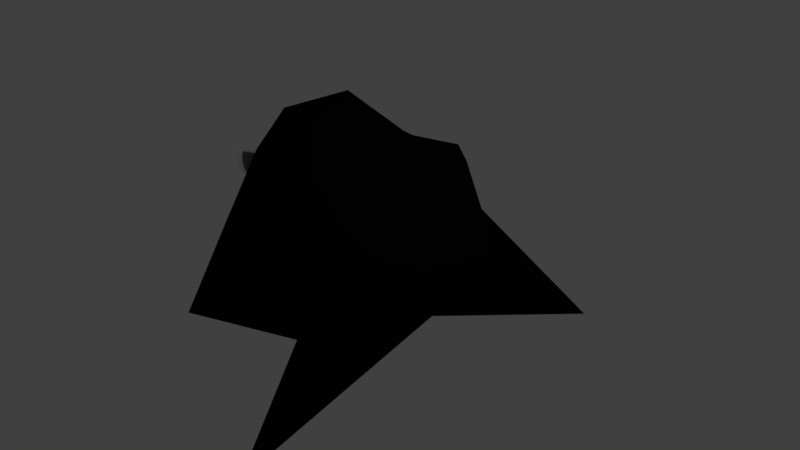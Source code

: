 # Source: crawler.blend  (saved by Blender 2.78.0; exported with 4.5.12 LTS)
import bpy
from mathutils import Matrix  # noqa: F401  (used for matrix-valued properties, if any)

bpy.ops.wm.read_factory_settings(use_empty=True)
scene = bpy.context.scene
scene.name = 'Scene'

# ---- collections
col_collection_1 = bpy.data.collections.new('Collection 1'); scene.collection.children.link(col_collection_1)

# ---- materials (node trees are filled in below, after node groups)
mat_eyes = bpy.data.materials.new('Eyes')
mat_eyes.alpha_threshold = 0.0
mat_eyes.use_transparent_shadow = False
mat_eyes.diffuse_color = (1.0, 1.0, 1.0, 1.0)
mat_eyes.roughness = 0.5
mat_eyes.specular_intensity = 1.0
mat_skin = bpy.data.materials.new('Skin')
mat_skin.alpha_threshold = 0.0
mat_skin.use_transparent_shadow = False
mat_skin.diffuse_color = (0.005199, 0.005605, 0.005175, 1.0)
mat_skin.roughness = 0.5

# ---- material node trees

# ---- world
world_world = bpy.data.worlds.new('World'); scene.world = world_world
world_world.color = (0.05088, 0.05088, 0.05088)
world_world.use_sun_shadow = False
world_world.sun_shadow_jitter_overblur = 0.0
world_world.cycles.sampling_method = 'MANUAL'

# ---- cameras
cam_camera = bpy.data.cameras.new('Camera')
cam_camera.clip_end = 100.0
cam_camera.lens = 35.0
cam_camera.sensor_width = 32.0
cam_camera.sensor_height = 18.0
cam_camera.ortho_scale = 7.314
cam_camera.dof.focus_distance = 0.0
cam_camera.dof.aperture_fstop = 128.0

# ---- lights
light_lamp = bpy.data.lights.new('Lamp', 'POINT')
light_lamp.transmission_factor = 0.0
light_lamp.cutoff_distance = 30.0
light_lamp.energy = 100.0
light_lamp.shadow_buffer_clip_start = 1.001
light_lamp.shadow_soft_size = 0.1
light_lamp.shadow_maximum_resolution = 0.006
light_lamp.use_absolute_resolution = True

# ---- meshes
me_circle = bpy.data.meshes.new('Circle')
me_circle.from_pydata([(-0.7416, -3.169, 0.508), (0.0003271, -1.323, 0.4653), (0.1645, -1.43, 0.4653), (0.3046, -1.567, 0.4661), (0.4152, -1.729, 0.4678), (0.4921, -1.909, 0.4702), (0.5324, -2.101, 0.4733), (0.5345, -2.297, 0.4768), (0.4984, -2.49, 0.4808), (0.4253, -2.672, 0.485), (0.3181, -2.836, 0.4893), (0.181, -2.976, 0.4935), (0.0192, -3.086, 0.4974), (-0.1611, -3.163, 0.501), (-0.3529, -3.203, 0.504), (-0.5489, -3.206, 0.5063), (-0.7458, -3.176, 0.1516), (-0.003887, -1.329, 0.1089), (0.1603, -1.437, 0.109), (0.3003, -1.574, 0.1098), (0.411, -1.736, 0.1115), (0.4879, -1.916, 0.1139), (0.5282, -2.108, 0.1169), (0.5303, -2.304, 0.1205), (0.4941, -2.496, 0.1245), (0.4211, -2.678, 0.1287), (0.3139, -2.842, 0.133), (0.1768, -2.982, 0.1372), (0.01499, -3.093, 0.1411), (-0.1653, -3.17, 0.1447), (-0.3571, -3.21, 0.1477), (-0.5531, -3.212, 0.15), (-0.7295, 1.015, 0.508), (0.01245, -0.8317, 0.4653), (0.1766, -0.7245, 0.4653), (0.3167, -0.5874, 0.4661), (0.4273, -0.4256, 0.4678), (0.5043, -0.2453, 0.4702), (0.5446, -0.05349, 0.4733), (0.5467, 0.1425, 0.4768), (0.5105, 0.3351, 0.4808), (0.4374, 0.517, 0.485), (0.3303, 0.6811, 0.4893), (0.1931, 0.8211, 0.4935), (0.03133, 0.9317, 0.4974), (-0.149, 1.009, 0.501), (-0.3408, 1.049, 0.504), (-0.5368, 1.051, 0.5063), (-0.7337, 1.021, 0.1516), (0.008236, -0.8252, 0.1089), (0.1724, -0.718, 0.109), (0.3125, -0.5809, 0.1098), (0.4231, -0.419, 0.1115), (0.5, -0.2388, 0.1139), (0.5403, -0.04694, 0.1169), (0.5424, 0.1491, 0.1205), (0.5063, 0.3417, 0.1245), (0.4332, 0.5235, 0.1287), (0.326, 0.6876, 0.133), (0.1889, 0.8277, 0.1372), (0.02711, 0.9383, 0.1411), (-0.1532, 1.015, 0.1447), (-0.345, 1.055, 0.1477), (-0.541, 1.057, 0.15)], [], [(0, 16, 31, 15), (3, 19, 18, 2), (4, 20, 19, 3), (5, 21, 20, 4), (6, 22, 21, 5), (7, 23, 22, 6), (8, 24, 23, 7), (9, 25, 24, 8), (10, 26, 25, 9), (11, 27, 26, 10), (12, 28, 27, 11), (13, 29, 28, 12), (17, 18, 19, 20, 21, 22, 23, 24, 25, 26, 27, 28, 29, 30, 31, 16), (14, 30, 29, 13), (1, 17, 16, 0), (15, 31, 30, 14), (2, 18, 17, 1), (32, 47, 63, 48), (35, 34, 50, 51), (36, 35, 51, 52), (37, 36, 52, 53), (38, 37, 53, 54), (39, 38, 54, 55), (40, 39, 55, 56), (41, 40, 56, 57), (42, 41, 57, 58), (43, 42, 58, 59), (44, 43, 59, 60), (45, 44, 60, 61), (49, 48, 63, 62, 61, 60, 59, 58, 57, 56, 55, 54, 53, 52, 51, 50), (46, 45, 61, 62), (33, 32, 48, 49), (47, 46, 62, 63), (34, 33, 49, 50)])
me_circle.materials.append(mat_eyes)
me_circle.use_remesh_preserve_volume = False
me_circle.use_remesh_preserve_attributes = False
me_circle.use_mirror_vertex_groups = False
me_circle.update()
me_icosphere = bpy.data.meshes.new('Icosphere')
me_icosphere.from_pydata([(0.0, 0.0, -1.0), (0.5861, -1.594, -1.286), (-0.8313, -1.082, -0.7979), (-0.9057, 0.2487, -0.4916), (-0.2764, 0.8506, -0.4472), (1.12, 1.603, -1.075), (0.2764, -0.8506, 0.4472), (-0.6916, -0.4046, 0.4706), (-0.6453, 0.295, 0.4921), (0.2764, 0.8506, 0.4472), (0.8944, 0.0, 0.4472), (-0.09554, 0.09234, 0.7905), (-0.1625, -0.5, -0.8507), (0.4253, -0.309, -0.8507), (0.252, -0.8011, -0.662), (0.8506, 0.0, -0.5257), (0.4253, 0.309, -0.8507), (-0.5257, 0.0, -0.8507), (-0.6855, -0.5544, -0.5941), (-0.1625, 0.5, -0.8507), (-0.6198, 0.9446, -0.9032), (0.2812, 0.8275, -0.6963), (0.9511, -0.309, 0.0), (0.9511, 0.309, 0.0), (0.0, -1.0, 0.0), (0.5878, -0.809, 0.0), (-0.9604, -0.08581, -0.05235), (-0.5878, -0.809, 0.0), (-0.5878, 0.809, 0.0), (-0.9511, 0.309, 0.0), (0.5878, 0.809, 0.0), (0.0, 1.0, 0.0), (0.6882, -0.5, 0.5257), (-0.2971, -0.6103, 0.4305), (-0.4821, 0.08308, 0.4675), (-0.3546, 0.638, 0.3578), (0.6882, 0.5, 0.5257), (0.02153, -0.4155, 0.7208), (0.5257, 0.0, 0.8507), (-0.4253, -0.309, 0.8507), (-0.4253, 0.309, 0.8507), (0.267, 0.312, 0.6681)], [], [(0, 13, 12), (1, 13, 15), (0, 12, 17), (0, 17, 19), (0, 19, 16), (1, 15, 22), (2, 14, 24), (3, 18, 26), (4, 20, 28), (5, 21, 30), (1, 22, 25), (2, 24, 27), (3, 26, 29), (4, 28, 31), (5, 30, 23), (6, 32, 37), (7, 33, 39), (8, 34, 40), (9, 35, 41), (10, 36, 38), (38, 41, 11), (38, 36, 41), (36, 9, 41), (41, 40, 11), (41, 35, 40), (35, 8, 40), (40, 39, 11), (40, 34, 39), (34, 7, 39), (39, 37, 11), (39, 33, 37), (33, 6, 37), (37, 38, 11), (37, 32, 38), (32, 10, 38), (23, 36, 10), (23, 30, 36), (30, 9, 36), (31, 35, 9), (31, 28, 35), (28, 8, 35), (29, 34, 8), (29, 26, 34), (26, 7, 34), (27, 33, 7), (27, 24, 33), (24, 6, 33), (25, 32, 6), (25, 22, 32), (22, 10, 32), (30, 31, 9), (30, 21, 31), (21, 4, 31), (28, 29, 8), (28, 20, 29), (20, 3, 29), (26, 27, 7), (26, 18, 27), (18, 2, 27), (24, 25, 6), (24, 14, 25), (14, 1, 25), (22, 23, 10), (22, 15, 23), (15, 5, 23), (16, 21, 5), (16, 19, 21), (19, 4, 21), (19, 20, 4), (19, 17, 20), (17, 3, 20), (17, 18, 3), (17, 12, 18), (12, 2, 18), (15, 16, 5), (15, 13, 16), (13, 0, 16), (12, 14, 2), (12, 13, 14), (13, 1, 14)])
me_icosphere.polygons.foreach_set('use_smooth', [True] * 80)
me_icosphere.materials.append(mat_skin)
me_icosphere.use_remesh_preserve_volume = False
me_icosphere.use_remesh_preserve_attributes = False
me_icosphere.use_mirror_vertex_groups = False
me_icosphere.update()

# ---- objects
ob_circle = bpy.data.objects.new('Circle', me_circle)
ob_icosphere = bpy.data.objects.new('Icosphere', me_icosphere)
ob_lamp = bpy.data.objects.new('Lamp', light_lamp)
ob_camera = bpy.data.objects.new('Camera', cam_camera)

# ---- transforms, parenting, visibility, modifiers, constraints
ob_circle.location = (-1.675, 0.3842, 0.9265)
ob_circle.rotation_euler = (-0.0, 1.571, 0.0)
ob_circle.scale = (0.3808, 0.3808, 0.3808)
ob_circle.lineart.crease_threshold = 0.0
ob_icosphere.location = (-0.2482, -0.002739, 0.4536)
ob_icosphere.scale = (1.646, 1.646, 1.646)
ob_icosphere.lineart.crease_threshold = 0.0
ob_lamp.location = (4.076, 1.005, 5.904)
ob_lamp.rotation_euler = (0.6503, 0.05522, 1.866)
ob_lamp.lock_rotations_4d = False
ob_lamp.empty_display_type = 'ARROWS'
ob_lamp.color = (0.0, 0.0, 0.0, 0.0)
ob_lamp.lineart.crease_threshold = 0.0
ob_camera.location = (7.481, -6.508, 5.344)
ob_camera.rotation_euler = (1.109, 0.0, 0.8149)
ob_camera.lock_rotations_4d = False
ob_camera.empty_display_type = 'ARROWS'
ob_camera.color = (0.0, 0.0, 0.0, 0.0)
ob_camera.display_type = 'WIRE'
ob_camera.lineart.crease_threshold = 0.0

# ---- collection membership
col_collection_1.objects.link(ob_circle)
col_collection_1.objects.link(ob_icosphere)
col_collection_1.objects.link(ob_lamp)
col_collection_1.objects.link(ob_camera)

# ---- scene / render settings (as saved in the file)
scene.camera = ob_camera
scene.frame_start = 1; scene.frame_end = 250; scene.frame_set(1)
scene.render.engine = 'BLENDER_EEVEE_NEXT'
scene.render.resolution_percentage = 50
scene.render.dither_intensity = 0.0
scene.cycles.use_denoising = False
scene.cycles.samples = 128
scene.cycles.sampling_pattern = 'TABULATED_SOBOL'
scene.cycles.light_sampling_threshold = 0.0
scene.cycles.use_adaptive_sampling = False
scene.cycles.use_light_tree = False
scene.cycles.blur_glossy = 0.0
scene.cycles.sample_clamp_indirect = 0.0
scene.view_settings.view_transform = 'Standard'
bpy.context.view_layer.update()
